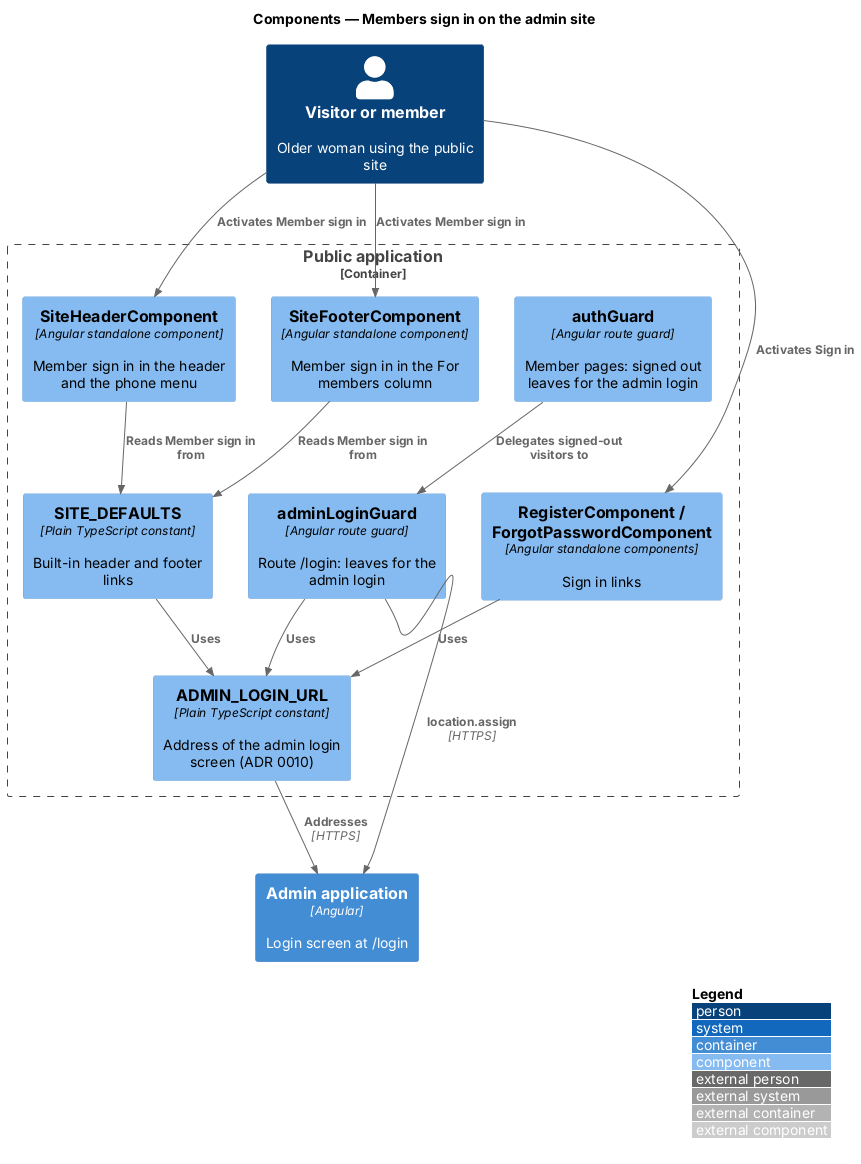

The diagram above was rendered by PlantUML. Its source (embedded in the PNG):
@startuml
!include <C4/C4_Component>
LAYOUT_WITH_LEGEND()
title Components — Members sign in on the admin site

Person(visitor, "Visitor or member", "Older woman using the public site")
Container_Boundary(publicApp, "Public application") {
  Component(siteHeader, "SiteHeaderComponent", "Angular standalone component", "Member sign in in the header and the phone menu")
  Component(siteFooter, "SiteFooterComponent", "Angular standalone component", "Member sign in in the For members column")
  Component(register, "RegisterComponent / ForgotPasswordComponent", "Angular standalone components", "Sign in links")
  Component(defaults, "SITE_DEFAULTS", "Plain TypeScript constant", "Built-in header and footer links")
  Component(url, "ADMIN_LOGIN_URL", "Plain TypeScript constant", "Address of the admin login screen (ADR 0010)")
  Component(loginGuard, "adminLoginGuard", "Angular route guard", "Route /login: leaves for the admin login")
  Component(authGuard, "authGuard", "Angular route guard", "Member pages: signed out leaves for the admin login")
}
Container(adminApp, "Admin application", "Angular", "Login screen at /login")

Rel(visitor, siteHeader, "Activates Member sign in")
Rel(visitor, siteFooter, "Activates Member sign in")
Rel(visitor, register, "Activates Sign in")
Rel(siteHeader, defaults, "Reads Member sign in from")
Rel(siteFooter, defaults, "Reads Member sign in from")
Rel(defaults, url, "Uses")
Rel(register, url, "Uses")
Rel(loginGuard, url, "Uses")
Rel(authGuard, loginGuard, "Delegates signed-out visitors to")
Rel(url, adminApp, "Addresses", "HTTPS")
Rel(loginGuard, adminApp, "location.assign", "HTTPS")
@enduml